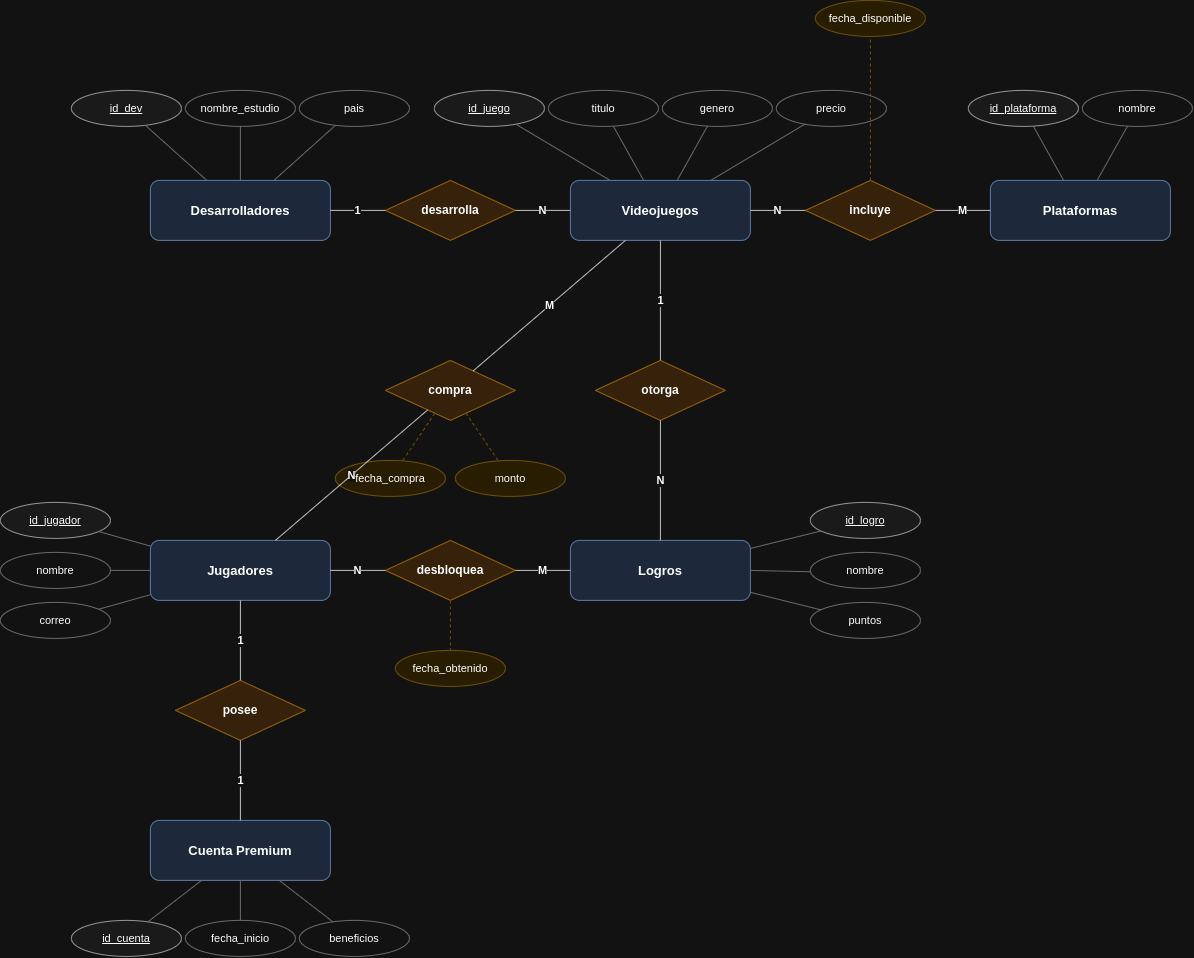

The diagram above was exported from draw.io. Its source (the exported page's mxGraphModel, read from the mxfile embedded in the PNG):
<mxGraphModel dx="2020" dy="1140" grid="1" gridSize="10" guides="1" tooltips="1" connect="1" arrows="1" fold="1" page="1" pageScale="1" pageWidth="1300" pageHeight="1250" math="0" shadow="0">
  <root>
    <mxCell id="0" />
    <mxCell id="1" parent="0" />
    <mxCell id="e_dev" parent="1" style="rounded=1;whiteSpace=wrap;html=1;fillColor=#dae8fc;strokeColor=#6c8ebf;fontSize=13;fontStyle=1;" value="Desarrolladores" vertex="1">
      <mxGeometry height="60" width="180" x="190" y="260" as="geometry" />
    </mxCell>
    <mxCell id="e_vid" parent="1" style="rounded=1;whiteSpace=wrap;html=1;fillColor=#dae8fc;strokeColor=#6c8ebf;fontSize=13;fontStyle=1;" value="Videojuegos" vertex="1">
      <mxGeometry height="60" width="180" x="610" y="260" as="geometry" />
    </mxCell>
    <mxCell id="e_plat" parent="1" style="rounded=1;whiteSpace=wrap;html=1;fillColor=#dae8fc;strokeColor=#6c8ebf;fontSize=13;fontStyle=1;" value="Plataformas" vertex="1">
      <mxGeometry height="60" width="180" x="1030" y="260" as="geometry" />
    </mxCell>
    <mxCell id="e_jug" parent="1" style="rounded=1;whiteSpace=wrap;html=1;fillColor=#dae8fc;strokeColor=#6c8ebf;fontSize=13;fontStyle=1;" value="Jugadores" vertex="1">
      <mxGeometry height="60" width="180" x="190" y="620" as="geometry" />
    </mxCell>
    <mxCell id="e_log" parent="1" style="rounded=1;whiteSpace=wrap;html=1;fillColor=#dae8fc;strokeColor=#6c8ebf;fontSize=13;fontStyle=1;" value="Logros" vertex="1">
      <mxGeometry height="60" width="180" x="610" y="620" as="geometry" />
    </mxCell>
    <mxCell id="e_prem" parent="1" style="rounded=1;whiteSpace=wrap;html=1;fillColor=#dae8fc;strokeColor=#6c8ebf;fontSize=13;fontStyle=1;" value="Cuenta Premium" vertex="1">
      <mxGeometry height="60" width="180" x="190" y="900" as="geometry" />
    </mxCell>
    <mxCell id="a_dev_id" parent="1" style="ellipse;whiteSpace=wrap;html=1;fillColor=#f5f5f5;strokeColor=#666666;fontSize=11;fontStyle=4;" value="id_dev" vertex="1">
      <mxGeometry height="36" width="110" x="111" y="170" as="geometry" />
    </mxCell>
    <mxCell id="a_dev_nombre" parent="1" style="ellipse;whiteSpace=wrap;html=1;fillColor=#ffffff;strokeColor=#999999;fontSize=11;" value="nombre_estudio" vertex="1">
      <mxGeometry height="36" width="110" x="225" y="170" as="geometry" />
    </mxCell>
    <mxCell id="a_dev_pais" parent="1" style="ellipse;whiteSpace=wrap;html=1;fillColor=#ffffff;strokeColor=#999999;fontSize=11;" value="pais" vertex="1">
      <mxGeometry height="36" width="110" x="339" y="170" as="geometry" />
    </mxCell>
    <mxCell id="a_vid_id" parent="1" style="ellipse;whiteSpace=wrap;html=1;fillColor=#f5f5f5;strokeColor=#666666;fontSize=11;fontStyle=4;" value="id_juego" vertex="1">
      <mxGeometry height="36" width="110" x="474" y="170" as="geometry" />
    </mxCell>
    <mxCell id="a_vid_titulo" parent="1" style="ellipse;whiteSpace=wrap;html=1;fillColor=#ffffff;strokeColor=#999999;fontSize=11;" value="titulo" vertex="1">
      <mxGeometry height="36" width="110" x="588" y="170" as="geometry" />
    </mxCell>
    <mxCell id="a_vid_genero" parent="1" style="ellipse;whiteSpace=wrap;html=1;fillColor=#ffffff;strokeColor=#999999;fontSize=11;" value="genero" vertex="1">
      <mxGeometry height="36" width="110" x="702" y="170" as="geometry" />
    </mxCell>
    <mxCell id="a_vid_precio" parent="1" style="ellipse;whiteSpace=wrap;html=1;fillColor=#ffffff;strokeColor=#999999;fontSize=11;" value="precio" vertex="1">
      <mxGeometry height="36" width="110" x="816" y="170" as="geometry" />
    </mxCell>
    <mxCell id="a_plat_id" parent="1" style="ellipse;whiteSpace=wrap;html=1;fillColor=#f5f5f5;strokeColor=#666666;fontSize=11;fontStyle=4;" value="id_plataforma" vertex="1">
      <mxGeometry height="36" width="110" x="1008" y="170" as="geometry" />
    </mxCell>
    <mxCell id="a_plat_nombre" parent="1" style="ellipse;whiteSpace=wrap;html=1;fillColor=#ffffff;strokeColor=#999999;fontSize=11;" value="nombre" vertex="1">
      <mxGeometry height="36" width="110" x="1122" y="170" as="geometry" />
    </mxCell>
    <mxCell id="a_jug_id" parent="1" style="ellipse;whiteSpace=wrap;html=1;fillColor=#f5f5f5;strokeColor=#666666;fontSize=11;fontStyle=4;" value="id_jugador" vertex="1">
      <mxGeometry height="36" width="110" x="40" y="582" as="geometry" />
    </mxCell>
    <mxCell id="a_jug_nombre" parent="1" style="ellipse;whiteSpace=wrap;html=1;fillColor=#ffffff;strokeColor=#999999;fontSize=11;" value="nombre" vertex="1">
      <mxGeometry height="36" width="110" x="40" y="632" as="geometry" />
    </mxCell>
    <mxCell id="a_jug_correo" parent="1" style="ellipse;whiteSpace=wrap;html=1;fillColor=#ffffff;strokeColor=#999999;fontSize=11;" value="correo" vertex="1">
      <mxGeometry height="36" width="110" x="40" y="682" as="geometry" />
    </mxCell>
    <mxCell id="a_log_id" parent="1" style="ellipse;whiteSpace=wrap;html=1;fillColor=#f5f5f5;strokeColor=#666666;fontSize=11;fontStyle=4;" value="id_logro" vertex="1">
      <mxGeometry height="36" width="110" x="850" y="582" as="geometry" />
    </mxCell>
    <mxCell id="a_log_nombre" parent="1" style="ellipse;whiteSpace=wrap;html=1;fillColor=#ffffff;strokeColor=#999999;fontSize=11;" value="nombre" vertex="1">
      <mxGeometry height="36" width="110" x="850" y="632" as="geometry" />
    </mxCell>
    <mxCell id="a_log_puntos" parent="1" style="ellipse;whiteSpace=wrap;html=1;fillColor=#ffffff;strokeColor=#999999;fontSize=11;" value="puntos" vertex="1">
      <mxGeometry height="36" width="110" x="850" y="682" as="geometry" />
    </mxCell>
    <mxCell id="a_prem_id" parent="1" style="ellipse;whiteSpace=wrap;html=1;fillColor=#f5f5f5;strokeColor=#666666;fontSize=11;fontStyle=4;" value="id_cuenta" vertex="1">
      <mxGeometry height="36" width="110" x="111" y="1000" as="geometry" />
    </mxCell>
    <mxCell id="a_prem_fecha" parent="1" style="ellipse;whiteSpace=wrap;html=1;fillColor=#ffffff;strokeColor=#999999;fontSize=11;" value="fecha_inicio" vertex="1">
      <mxGeometry height="36" width="110" x="225" y="1000" as="geometry" />
    </mxCell>
    <mxCell id="a_prem_benef" parent="1" style="ellipse;whiteSpace=wrap;html=1;fillColor=#ffffff;strokeColor=#999999;fontSize=11;" value="beneficios" vertex="1">
      <mxGeometry height="36" width="110" x="339" y="1000" as="geometry" />
    </mxCell>
    <mxCell id="r_desarrolla" parent="1" style="rhombus;whiteSpace=wrap;html=1;fillColor=#ffe6cc;strokeColor=#d79b00;fontSize=12;fontStyle=1;" value="desarrolla" vertex="1">
      <mxGeometry height="60" width="130" x="425" y="260" as="geometry" />
    </mxCell>
    <mxCell id="r_incluye" parent="1" style="rhombus;whiteSpace=wrap;html=1;fillColor=#ffe6cc;strokeColor=#d79b00;fontSize=12;fontStyle=1;" value="incluye" vertex="1">
      <mxGeometry height="60" width="130" x="845" y="260" as="geometry" />
    </mxCell>
    <mxCell id="r_otorga" parent="1" style="rhombus;whiteSpace=wrap;html=1;fillColor=#ffe6cc;strokeColor=#d79b00;fontSize=12;fontStyle=1;" value="otorga" vertex="1">
      <mxGeometry height="60" width="130" x="635" y="440" as="geometry" />
    </mxCell>
    <mxCell id="r_compra" parent="1" style="rhombus;whiteSpace=wrap;html=1;fillColor=#ffe6cc;strokeColor=#d79b00;fontSize=12;fontStyle=1;" value="compra" vertex="1">
      <mxGeometry height="60" width="130" x="425" y="440" as="geometry" />
    </mxCell>
    <mxCell id="r_desbloquea" parent="1" style="rhombus;whiteSpace=wrap;html=1;fillColor=#ffe6cc;strokeColor=#d79b00;fontSize=12;fontStyle=1;" value="desbloquea" vertex="1">
      <mxGeometry height="60" width="130" x="425" y="620" as="geometry" />
    </mxCell>
    <mxCell id="r_posee" parent="1" style="rhombus;whiteSpace=wrap;html=1;fillColor=#ffe6cc;strokeColor=#d79b00;fontSize=12;fontStyle=1;" value="posee" vertex="1">
      <mxGeometry height="60" width="130" x="215" y="760" as="geometry" />
    </mxCell>
    <mxCell id="a_inc_fecha" parent="1" style="ellipse;whiteSpace=wrap;html=1;fillColor=#fff2cc;strokeColor=#d6b656;fontSize=11;" value="fecha_disponible" vertex="1">
      <mxGeometry height="36" width="110" x="855" y="80" as="geometry" />
    </mxCell>
    <mxCell id="a_com_fecha" parent="1" style="ellipse;whiteSpace=wrap;html=1;fillColor=#fff2cc;strokeColor=#d6b656;fontSize=11;" value="fecha_compra" vertex="1">
      <mxGeometry height="36" width="110" x="375" y="540" as="geometry" />
    </mxCell>
    <mxCell id="a_com_monto" parent="1" style="ellipse;whiteSpace=wrap;html=1;fillColor=#fff2cc;strokeColor=#d6b656;fontSize=11;" value="monto" vertex="1">
      <mxGeometry height="36" width="110" x="495" y="540" as="geometry" />
    </mxCell>
    <mxCell id="a_desb_fecha" parent="1" style="ellipse;whiteSpace=wrap;html=1;fillColor=#fff2cc;strokeColor=#d6b656;fontSize=11;" value="fecha_obtenido" vertex="1">
      <mxGeometry height="36" width="110" x="435" y="730" as="geometry" />
    </mxCell>
    <mxCell id="ae1" edge="1" parent="1" source="a_dev_id" style="endArrow=none;startArrow=none;html=1;strokeColor=#999999;" target="e_dev">
      <mxGeometry relative="1" as="geometry" />
    </mxCell>
    <mxCell id="ae2" edge="1" parent="1" source="a_dev_nombre" style="endArrow=none;startArrow=none;html=1;strokeColor=#999999;" target="e_dev">
      <mxGeometry relative="1" as="geometry" />
    </mxCell>
    <mxCell id="ae3" edge="1" parent="1" source="a_dev_pais" style="endArrow=none;startArrow=none;html=1;strokeColor=#999999;" target="e_dev">
      <mxGeometry relative="1" as="geometry" />
    </mxCell>
    <mxCell id="ae4" edge="1" parent="1" source="a_vid_id" style="endArrow=none;startArrow=none;html=1;strokeColor=#999999;" target="e_vid">
      <mxGeometry relative="1" as="geometry" />
    </mxCell>
    <mxCell id="ae5" edge="1" parent="1" source="a_vid_titulo" style="endArrow=none;startArrow=none;html=1;strokeColor=#999999;" target="e_vid">
      <mxGeometry relative="1" as="geometry" />
    </mxCell>
    <mxCell id="ae6" edge="1" parent="1" source="a_vid_genero" style="endArrow=none;startArrow=none;html=1;strokeColor=#999999;" target="e_vid">
      <mxGeometry relative="1" as="geometry" />
    </mxCell>
    <mxCell id="ae7" edge="1" parent="1" source="a_vid_precio" style="endArrow=none;startArrow=none;html=1;strokeColor=#999999;" target="e_vid">
      <mxGeometry relative="1" as="geometry" />
    </mxCell>
    <mxCell id="ae8" edge="1" parent="1" source="a_plat_id" style="endArrow=none;startArrow=none;html=1;strokeColor=#999999;" target="e_plat">
      <mxGeometry relative="1" as="geometry" />
    </mxCell>
    <mxCell id="ae9" edge="1" parent="1" source="a_plat_nombre" style="endArrow=none;startArrow=none;html=1;strokeColor=#999999;" target="e_plat">
      <mxGeometry relative="1" as="geometry" />
    </mxCell>
    <mxCell id="ae10" edge="1" parent="1" source="a_jug_id" style="endArrow=none;startArrow=none;html=1;strokeColor=#999999;" target="e_jug">
      <mxGeometry relative="1" as="geometry" />
    </mxCell>
    <mxCell id="ae11" edge="1" parent="1" source="a_jug_nombre" style="endArrow=none;startArrow=none;html=1;strokeColor=#999999;" target="e_jug">
      <mxGeometry relative="1" as="geometry" />
    </mxCell>
    <mxCell id="ae12" edge="1" parent="1" source="a_jug_correo" style="endArrow=none;startArrow=none;html=1;strokeColor=#999999;" target="e_jug">
      <mxGeometry relative="1" as="geometry" />
    </mxCell>
    <mxCell id="ae13" edge="1" parent="1" source="a_log_id" style="endArrow=none;startArrow=none;html=1;strokeColor=#999999;" target="e_log">
      <mxGeometry relative="1" as="geometry" />
    </mxCell>
    <mxCell id="ae14" edge="1" parent="1" source="a_log_nombre" style="endArrow=none;startArrow=none;html=1;strokeColor=#999999;" target="e_log">
      <mxGeometry relative="1" as="geometry" />
    </mxCell>
    <mxCell id="ae15" edge="1" parent="1" source="a_log_puntos" style="endArrow=none;startArrow=none;html=1;strokeColor=#999999;" target="e_log">
      <mxGeometry relative="1" as="geometry" />
    </mxCell>
    <mxCell id="ae16" edge="1" parent="1" source="a_prem_id" style="endArrow=none;startArrow=none;html=1;strokeColor=#999999;" target="e_prem">
      <mxGeometry relative="1" as="geometry" />
    </mxCell>
    <mxCell id="ae17" edge="1" parent="1" source="a_prem_fecha" style="endArrow=none;startArrow=none;html=1;strokeColor=#999999;" target="e_prem">
      <mxGeometry relative="1" as="geometry" />
    </mxCell>
    <mxCell id="ae18" edge="1" parent="1" source="a_prem_benef" style="endArrow=none;startArrow=none;html=1;strokeColor=#999999;" target="e_prem">
      <mxGeometry relative="1" as="geometry" />
    </mxCell>
    <mxCell id="rae1" edge="1" parent="1" source="r_incluye" style="endArrow=none;startArrow=none;html=1;strokeColor=#d6b656;dashed=1;" target="a_inc_fecha">
      <mxGeometry relative="1" as="geometry" />
    </mxCell>
    <mxCell id="rae2" edge="1" parent="1" source="r_compra" style="endArrow=none;startArrow=none;html=1;strokeColor=#d6b656;dashed=1;" target="a_com_fecha">
      <mxGeometry relative="1" as="geometry" />
    </mxCell>
    <mxCell id="rae3" edge="1" parent="1" source="r_compra" style="endArrow=none;startArrow=none;html=1;strokeColor=#d6b656;dashed=1;" target="a_com_monto">
      <mxGeometry relative="1" as="geometry" />
    </mxCell>
    <mxCell id="rae4" edge="1" parent="1" source="r_desbloquea" style="endArrow=none;startArrow=none;html=1;strokeColor=#d6b656;dashed=1;" target="a_desb_fecha">
      <mxGeometry relative="1" as="geometry" />
    </mxCell>
    <mxCell id="e1" edge="1" parent="1" source="e_dev" style="endArrow=none;startArrow=none;html=1;fontSize=11;fontStyle=1;strokeColor=#333333;" target="r_desarrolla" value="1">
      <mxGeometry relative="1" as="geometry" />
    </mxCell>
    <mxCell id="e2" edge="1" parent="1" source="r_desarrolla" style="endArrow=none;startArrow=none;html=1;fontSize=11;fontStyle=1;strokeColor=#333333;" target="e_vid" value="N">
      <mxGeometry relative="1" as="geometry" />
    </mxCell>
    <mxCell id="e3" edge="1" parent="1" source="e_vid" style="endArrow=none;startArrow=none;html=1;fontSize=11;fontStyle=1;strokeColor=#333333;" target="r_incluye" value="N">
      <mxGeometry relative="1" as="geometry" />
    </mxCell>
    <mxCell id="e4" edge="1" parent="1" source="r_incluye" style="endArrow=none;startArrow=none;html=1;fontSize=11;fontStyle=1;strokeColor=#333333;" target="e_plat" value="M">
      <mxGeometry relative="1" as="geometry" />
    </mxCell>
    <mxCell id="e5" edge="1" parent="1" source="e_vid" style="endArrow=none;startArrow=none;html=1;fontSize=11;fontStyle=1;strokeColor=#333333;" target="r_otorga" value="1">
      <mxGeometry relative="1" as="geometry" />
    </mxCell>
    <mxCell id="e6" edge="1" parent="1" source="r_otorga" style="endArrow=none;startArrow=none;html=1;fontSize=11;fontStyle=1;strokeColor=#333333;" target="e_log" value="N">
      <mxGeometry relative="1" as="geometry" />
    </mxCell>
    <mxCell id="e7" edge="1" parent="1" source="e_jug" style="endArrow=none;startArrow=none;html=1;fontSize=11;fontStyle=1;strokeColor=#333333;" target="r_compra" value="N">
      <mxGeometry relative="1" as="geometry" />
    </mxCell>
    <mxCell id="e8" edge="1" parent="1" source="r_compra" style="endArrow=none;startArrow=none;html=1;fontSize=11;fontStyle=1;strokeColor=#333333;" target="e_vid" value="M">
      <mxGeometry relative="1" as="geometry" />
    </mxCell>
    <mxCell id="e9" edge="1" parent="1" source="e_jug" style="endArrow=none;startArrow=none;html=1;fontSize=11;fontStyle=1;strokeColor=#333333;" target="r_desbloquea" value="N">
      <mxGeometry relative="1" as="geometry" />
    </mxCell>
    <mxCell id="e10" edge="1" parent="1" source="r_desbloquea" style="endArrow=none;startArrow=none;html=1;fontSize=11;fontStyle=1;strokeColor=#333333;" target="e_log" value="M">
      <mxGeometry relative="1" as="geometry" />
    </mxCell>
    <mxCell id="e11" edge="1" parent="1" source="e_jug" style="endArrow=none;startArrow=none;html=1;fontSize=11;fontStyle=1;strokeColor=#333333;" target="r_posee" value="1">
      <mxGeometry relative="1" as="geometry" />
    </mxCell>
    <mxCell id="e12" edge="1" parent="1" source="r_posee" style="endArrow=none;startArrow=none;html=1;fontSize=11;fontStyle=1;strokeColor=#333333;" target="e_prem" value="1">
      <mxGeometry relative="1" as="geometry" />
    </mxCell>
  </root>
</mxGraphModel>